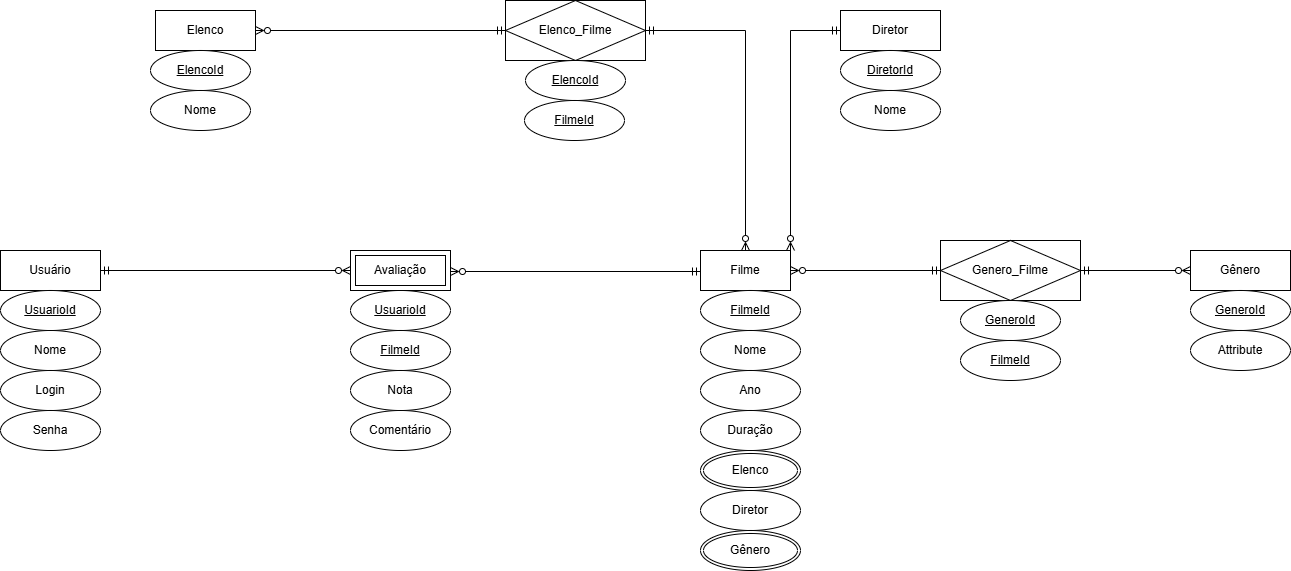

The diagram above was exported from draw.io. Its source (the exported page's mxGraphModel, read from the mxfile embedded in the PNG):
<mxGraphModel dx="2253" dy="1954" grid="1" gridSize="10" guides="1" tooltips="1" connect="1" arrows="1" fold="1" page="1" pageScale="1" pageWidth="827" pageHeight="1169" math="0" shadow="0">
  <root>
    <mxCell id="0" />
    <mxCell id="1" parent="0" />
    <mxCell id="Mq5EvHDjwXHRE0yZPQg7-2" style="edgeStyle=orthogonalEdgeStyle;rounded=0;orthogonalLoop=1;jettySize=auto;html=1;exitX=1;exitY=0.5;exitDx=0;exitDy=0;entryX=0;entryY=0.5;entryDx=0;entryDy=0;startArrow=ERmandOne;startFill=0;endArrow=ERzeroToMany;endFill=0;" edge="1" parent="1" source="GcmG3VQBW8hKFbGL4IBI-1" target="GcmG3VQBW8hKFbGL4IBI-28">
      <mxGeometry relative="1" as="geometry" />
    </mxCell>
    <mxCell id="GcmG3VQBW8hKFbGL4IBI-1" value="Usuário" style="whiteSpace=wrap;html=1;align=center;" parent="1" vertex="1">
      <mxGeometry x="-100" y="130" width="100" height="40" as="geometry" />
    </mxCell>
    <mxCell id="Mq5EvHDjwXHRE0yZPQg7-3" style="edgeStyle=orthogonalEdgeStyle;rounded=0;orthogonalLoop=1;jettySize=auto;html=1;exitX=0;exitY=0.5;exitDx=0;exitDy=0;entryX=1;entryY=0.5;entryDx=0;entryDy=0;startArrow=ERmandOne;startFill=0;endArrow=ERzeroToMany;endFill=0;" edge="1" parent="1">
      <mxGeometry relative="1" as="geometry">
        <mxPoint x="600" y="151" as="sourcePoint" />
        <mxPoint x="350" y="151" as="targetPoint" />
      </mxGeometry>
    </mxCell>
    <mxCell id="Mq5EvHDjwXHRE0yZPQg7-8" style="edgeStyle=orthogonalEdgeStyle;rounded=0;orthogonalLoop=1;jettySize=auto;html=1;exitX=1;exitY=0;exitDx=0;exitDy=0;entryX=0;entryY=0.5;entryDx=0;entryDy=0;startArrow=ERzeroToMany;startFill=0;endArrow=ERmandOne;endFill=0;" edge="1" parent="1" source="GcmG3VQBW8hKFbGL4IBI-4" target="GcmG3VQBW8hKFbGL4IBI-7">
      <mxGeometry relative="1" as="geometry">
        <Array as="points">
          <mxPoint x="690" y="-90" />
        </Array>
      </mxGeometry>
    </mxCell>
    <mxCell id="Mq5EvHDjwXHRE0yZPQg7-10" style="edgeStyle=orthogonalEdgeStyle;rounded=0;orthogonalLoop=1;jettySize=auto;html=1;exitX=1;exitY=0.5;exitDx=0;exitDy=0;entryX=0;entryY=0.5;entryDx=0;entryDy=0;startArrow=ERzeroToMany;startFill=0;endArrow=ERmandOne;endFill=0;" edge="1" parent="1" source="GcmG3VQBW8hKFbGL4IBI-4" target="GcmG3VQBW8hKFbGL4IBI-29">
      <mxGeometry relative="1" as="geometry" />
    </mxCell>
    <mxCell id="GcmG3VQBW8hKFbGL4IBI-4" value="Filme" style="whiteSpace=wrap;html=1;align=center;" parent="1" vertex="1">
      <mxGeometry x="600" y="130" width="90" height="40" as="geometry" />
    </mxCell>
    <mxCell id="GcmG3VQBW8hKFbGL4IBI-6" value="Elenco" style="whiteSpace=wrap;html=1;align=center;" parent="1" vertex="1">
      <mxGeometry x="55" y="-110" width="100" height="40" as="geometry" />
    </mxCell>
    <mxCell id="GcmG3VQBW8hKFbGL4IBI-7" value="Diretor" style="whiteSpace=wrap;html=1;align=center;" parent="1" vertex="1">
      <mxGeometry x="740" y="-110" width="100" height="40" as="geometry" />
    </mxCell>
    <mxCell id="Mq5EvHDjwXHRE0yZPQg7-12" value="" style="edgeStyle=orthogonalEdgeStyle;rounded=0;orthogonalLoop=1;jettySize=auto;html=1;endArrow=ERmandOne;endFill=0;startArrow=ERzeroToMany;startFill=0;" edge="1" parent="1" source="GcmG3VQBW8hKFbGL4IBI-10" target="GcmG3VQBW8hKFbGL4IBI-29">
      <mxGeometry relative="1" as="geometry" />
    </mxCell>
    <mxCell id="GcmG3VQBW8hKFbGL4IBI-10" value="Gênero" style="whiteSpace=wrap;html=1;align=center;" parent="1" vertex="1">
      <mxGeometry x="1090" y="130" width="100" height="40" as="geometry" />
    </mxCell>
    <mxCell id="GcmG3VQBW8hKFbGL4IBI-12" value="Nome" style="ellipse;whiteSpace=wrap;html=1;align=center;" parent="1" vertex="1">
      <mxGeometry x="-100" y="210" width="100" height="40" as="geometry" />
    </mxCell>
    <mxCell id="GcmG3VQBW8hKFbGL4IBI-14" value="UsuarioId" style="ellipse;whiteSpace=wrap;html=1;align=center;fontStyle=4;" parent="1" vertex="1">
      <mxGeometry x="-100" y="170" width="100" height="40" as="geometry" />
    </mxCell>
    <mxCell id="GcmG3VQBW8hKFbGL4IBI-17" value="Comentário" style="ellipse;whiteSpace=wrap;html=1;align=center;" parent="1" vertex="1">
      <mxGeometry x="250" y="290" width="100" height="40" as="geometry" />
    </mxCell>
    <mxCell id="GcmG3VQBW8hKFbGL4IBI-18" value="UsuarioId" style="ellipse;whiteSpace=wrap;html=1;align=center;fontStyle=4;" parent="1" vertex="1">
      <mxGeometry x="250" y="170" width="100" height="40" as="geometry" />
    </mxCell>
    <mxCell id="GcmG3VQBW8hKFbGL4IBI-19" value="FilmeId" style="ellipse;whiteSpace=wrap;html=1;align=center;fontStyle=4;" parent="1" vertex="1">
      <mxGeometry x="250" y="210" width="100" height="40" as="geometry" />
    </mxCell>
    <mxCell id="GcmG3VQBW8hKFbGL4IBI-23" value="FilmeId" style="ellipse;whiteSpace=wrap;html=1;align=center;fontStyle=4;" parent="1" vertex="1">
      <mxGeometry x="600" y="170" width="100" height="40" as="geometry" />
    </mxCell>
    <mxCell id="GcmG3VQBW8hKFbGL4IBI-24" value="Nome" style="ellipse;whiteSpace=wrap;html=1;align=center;" parent="1" vertex="1">
      <mxGeometry x="600" y="210" width="100" height="40" as="geometry" />
    </mxCell>
    <mxCell id="Mq5EvHDjwXHRE0yZPQg7-6" style="edgeStyle=orthogonalEdgeStyle;rounded=0;orthogonalLoop=1;jettySize=auto;html=1;exitX=0;exitY=0.5;exitDx=0;exitDy=0;entryX=1;entryY=0.5;entryDx=0;entryDy=0;startArrow=ERmandOne;startFill=0;endArrow=ERzeroToMany;endFill=0;" edge="1" parent="1" source="GcmG3VQBW8hKFbGL4IBI-25" target="GcmG3VQBW8hKFbGL4IBI-6">
      <mxGeometry relative="1" as="geometry" />
    </mxCell>
    <mxCell id="Mq5EvHDjwXHRE0yZPQg7-7" style="edgeStyle=orthogonalEdgeStyle;rounded=0;orthogonalLoop=1;jettySize=auto;html=1;exitX=1;exitY=0.5;exitDx=0;exitDy=0;entryX=0.5;entryY=0;entryDx=0;entryDy=0;startArrow=ERmandOne;startFill=0;endArrow=ERzeroToMany;endFill=0;" edge="1" parent="1" source="GcmG3VQBW8hKFbGL4IBI-25" target="GcmG3VQBW8hKFbGL4IBI-4">
      <mxGeometry relative="1" as="geometry" />
    </mxCell>
    <mxCell id="GcmG3VQBW8hKFbGL4IBI-25" value="Elenco_Filme" style="shape=associativeEntity;whiteSpace=wrap;html=1;align=center;" parent="1" vertex="1">
      <mxGeometry x="405" y="-120" width="140" height="60" as="geometry" />
    </mxCell>
    <mxCell id="GcmG3VQBW8hKFbGL4IBI-28" value="Avaliação" style="shape=ext;margin=3;double=1;whiteSpace=wrap;html=1;align=center;" parent="1" vertex="1">
      <mxGeometry x="250" y="130" width="100" height="40" as="geometry" />
    </mxCell>
    <mxCell id="GcmG3VQBW8hKFbGL4IBI-29" value="Genero_Filme" style="shape=associativeEntity;whiteSpace=wrap;html=1;align=center;" parent="1" vertex="1">
      <mxGeometry x="840" y="120" width="140" height="60" as="geometry" />
    </mxCell>
    <mxCell id="GcmG3VQBW8hKFbGL4IBI-40" value="Nota" style="ellipse;whiteSpace=wrap;html=1;align=center;" parent="1" vertex="1">
      <mxGeometry x="250" y="250" width="100" height="40" as="geometry" />
    </mxCell>
    <mxCell id="GcmG3VQBW8hKFbGL4IBI-42" value="Ano" style="ellipse;whiteSpace=wrap;html=1;align=center;" parent="1" vertex="1">
      <mxGeometry x="600" y="250" width="100" height="40" as="geometry" />
    </mxCell>
    <mxCell id="GcmG3VQBW8hKFbGL4IBI-43" value="Elenco" style="ellipse;shape=doubleEllipse;margin=3;whiteSpace=wrap;html=1;align=center;" parent="1" vertex="1">
      <mxGeometry x="600" y="330" width="100" height="40" as="geometry" />
    </mxCell>
    <mxCell id="GcmG3VQBW8hKFbGL4IBI-44" value="Duração" style="ellipse;whiteSpace=wrap;html=1;align=center;" parent="1" vertex="1">
      <mxGeometry x="600" y="290" width="100" height="40" as="geometry" />
    </mxCell>
    <mxCell id="GcmG3VQBW8hKFbGL4IBI-45" value="Diretor" style="ellipse;whiteSpace=wrap;html=1;align=center;" parent="1" vertex="1">
      <mxGeometry x="600" y="370" width="100" height="40" as="geometry" />
    </mxCell>
    <mxCell id="GcmG3VQBW8hKFbGL4IBI-46" value="Gênero" style="ellipse;shape=doubleEllipse;margin=3;whiteSpace=wrap;html=1;align=center;" parent="1" vertex="1">
      <mxGeometry x="600" y="410" width="100" height="40" as="geometry" />
    </mxCell>
    <mxCell id="GcmG3VQBW8hKFbGL4IBI-51" value="ElencoId" style="ellipse;whiteSpace=wrap;html=1;align=center;fontStyle=4;" parent="1" vertex="1">
      <mxGeometry x="50" y="-70" width="100" height="40" as="geometry" />
    </mxCell>
    <mxCell id="GcmG3VQBW8hKFbGL4IBI-52" value="Nome" style="ellipse;whiteSpace=wrap;html=1;align=center;" parent="1" vertex="1">
      <mxGeometry x="50" y="-30" width="100" height="40" as="geometry" />
    </mxCell>
    <mxCell id="GcmG3VQBW8hKFbGL4IBI-53" value="DiretorId" style="ellipse;whiteSpace=wrap;html=1;align=center;fontStyle=4;" parent="1" vertex="1">
      <mxGeometry x="740" y="-70" width="100" height="40" as="geometry" />
    </mxCell>
    <mxCell id="GcmG3VQBW8hKFbGL4IBI-54" value="Nome" style="ellipse;whiteSpace=wrap;html=1;align=center;" parent="1" vertex="1">
      <mxGeometry x="740" y="-30" width="100" height="40" as="geometry" />
    </mxCell>
    <mxCell id="GcmG3VQBW8hKFbGL4IBI-55" value="ElencoId" style="ellipse;whiteSpace=wrap;html=1;align=center;fontStyle=4;" parent="1" vertex="1">
      <mxGeometry x="425" y="-60" width="100" height="40" as="geometry" />
    </mxCell>
    <mxCell id="GcmG3VQBW8hKFbGL4IBI-56" value="FilmeId" style="ellipse;whiteSpace=wrap;html=1;align=center;fontStyle=4;" parent="1" vertex="1">
      <mxGeometry x="424" y="-20" width="100" height="40" as="geometry" />
    </mxCell>
    <mxCell id="GcmG3VQBW8hKFbGL4IBI-57" value="GeneroId" style="ellipse;whiteSpace=wrap;html=1;align=center;fontStyle=4;" parent="1" vertex="1">
      <mxGeometry x="1090" y="170" width="100" height="40" as="geometry" />
    </mxCell>
    <mxCell id="GcmG3VQBW8hKFbGL4IBI-59" value="GeneroId" style="ellipse;whiteSpace=wrap;html=1;align=center;fontStyle=4;" parent="1" vertex="1">
      <mxGeometry x="860" y="180" width="100" height="40" as="geometry" />
    </mxCell>
    <mxCell id="GcmG3VQBW8hKFbGL4IBI-60" value="FilmeId" style="ellipse;whiteSpace=wrap;html=1;align=center;fontStyle=4;" parent="1" vertex="1">
      <mxGeometry x="860" y="220" width="100" height="40" as="geometry" />
    </mxCell>
    <mxCell id="GcmG3VQBW8hKFbGL4IBI-62" value="Attribute" style="ellipse;whiteSpace=wrap;html=1;align=center;" parent="1" vertex="1">
      <mxGeometry x="1090" y="210" width="100" height="40" as="geometry" />
    </mxCell>
    <mxCell id="Mq5EvHDjwXHRE0yZPQg7-13" value="Login" style="ellipse;whiteSpace=wrap;html=1;align=center;" vertex="1" parent="1">
      <mxGeometry x="-100" y="250" width="100" height="40" as="geometry" />
    </mxCell>
    <mxCell id="Mq5EvHDjwXHRE0yZPQg7-14" value="Senha" style="ellipse;whiteSpace=wrap;html=1;align=center;" vertex="1" parent="1">
      <mxGeometry x="-100" y="290" width="100" height="40" as="geometry" />
    </mxCell>
  </root>
</mxGraphModel>